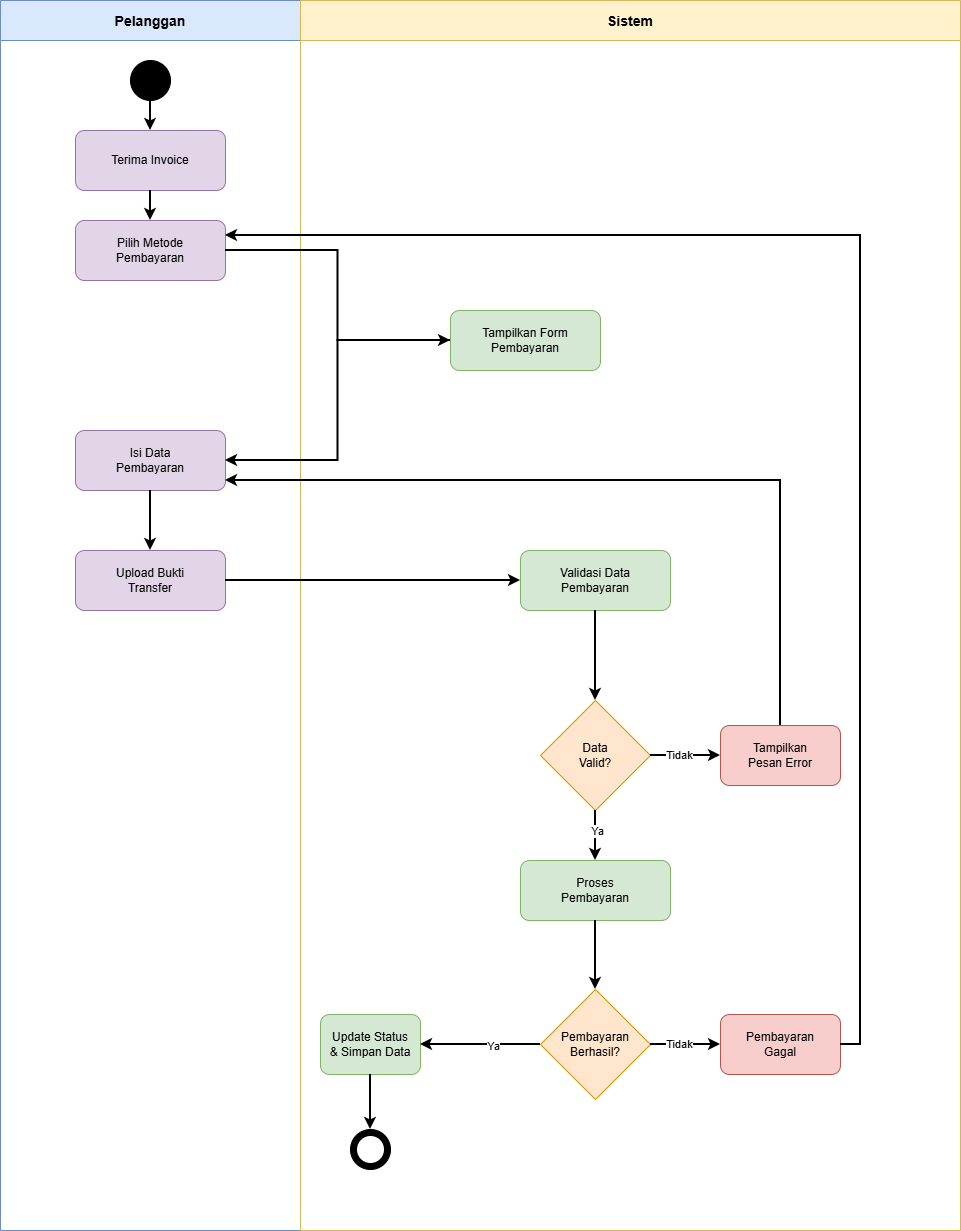

The diagram above was exported from draw.io. Its source (the exported page's mxGraphModel, read from the mxfile embedded in the PNG):
<mxGraphModel dx="748" dy="415" grid="1" gridSize="10" guides="1" tooltips="1" connect="1" arrows="1" fold="1" page="1" pageScale="1" pageWidth="827" pageHeight="1169" math="0" shadow="0">
  <root>
    <mxCell id="0" />
    <mxCell id="1" parent="0" />
    <mxCell id="KRN015x8a3CZ7-n9SDm6-1" value="Pelanggan" style="swimlane;startSize=40;fillColor=#dae8fc;strokeColor=#6c8ebf;fontStyle=1;fontSize=14;" parent="1" vertex="1">
      <mxGeometry x="40" y="40" width="300" height="1120" as="geometry" />
    </mxCell>
    <mxCell id="KRN015x8a3CZ7-n9SDm6-2" value="" style="ellipse;whiteSpace=wrap;html=1;aspect=fixed;fillColor=#000000;" parent="KRN015x8a3CZ7-n9SDm6-1" vertex="1">
      <mxGeometry x="130" y="60" width="40" height="40" as="geometry" />
    </mxCell>
    <mxCell id="KRN015x8a3CZ7-n9SDm6-3" value="Pilih Menu Produk&#10;Lapis Legit" style="rounded=1;whiteSpace=wrap;html=1;fillColor=#e1d5e7;strokeColor=#9673a6;" parent="KRN015x8a3CZ7-n9SDm6-1" vertex="1">
      <mxGeometry x="75" y="130" width="150" height="60" as="geometry" />
    </mxCell>
    <mxCell id="KRN015x8a3CZ7-n9SDm6-4" value="" style="edgeStyle=orthogonalEdgeStyle;rounded=0;orthogonalLoop=1;jettySize=auto;html=1;strokeWidth=2;" parent="KRN015x8a3CZ7-n9SDm6-1" source="KRN015x8a3CZ7-n9SDm6-2" target="KRN015x8a3CZ7-n9SDm6-3" edge="1">
      <mxGeometry relative="1" as="geometry" />
    </mxCell>
    <mxCell id="KRN015x8a3CZ7-n9SDm6-5" value="Masukkan Jumlah&#10;Pesanan" style="rounded=1;whiteSpace=wrap;html=1;fillColor=#e1d5e7;strokeColor=#9673a6;" parent="KRN015x8a3CZ7-n9SDm6-1" vertex="1">
      <mxGeometry x="75" y="220" width="150" height="60" as="geometry" />
    </mxCell>
    <mxCell id="KRN015x8a3CZ7-n9SDm6-6" value="" style="edgeStyle=orthogonalEdgeStyle;rounded=0;orthogonalLoop=1;jettySize=auto;html=1;strokeWidth=2;" parent="KRN015x8a3CZ7-n9SDm6-1" source="KRN015x8a3CZ7-n9SDm6-3" target="KRN015x8a3CZ7-n9SDm6-5" edge="1">
      <mxGeometry relative="1" as="geometry" />
    </mxCell>
    <mxCell id="KRN015x8a3CZ7-n9SDm6-7" value="Input Data&#10;Pengiriman" style="rounded=1;whiteSpace=wrap;html=1;fillColor=#e1d5e7;strokeColor=#9673a6;" parent="KRN015x8a3CZ7-n9SDm6-1" vertex="1">
      <mxGeometry x="75" y="530" width="150" height="60" as="geometry" />
    </mxCell>
    <mxCell id="KRN015x8a3CZ7-n9SDm6-8" value="Konfirmasi&#10;Pesanan" style="rounded=1;whiteSpace=wrap;html=1;fillColor=#e1d5e7;strokeColor=#9673a6;" parent="KRN015x8a3CZ7-n9SDm6-1" vertex="1">
      <mxGeometry x="75" y="790" width="150" height="60" as="geometry" />
    </mxCell>
    <mxCell id="KRN015x8a3CZ7-n9SDm6-9" value="Sistem" style="swimlane;startSize=40;fillColor=#fff2cc;strokeColor=#d6b656;fontStyle=1;fontSize=14;" parent="1" vertex="1">
      <mxGeometry x="340" y="40" width="540" height="1120" as="geometry" />
    </mxCell>
    <mxCell id="KRN015x8a3CZ7-n9SDm6-10" value="Cek Ketersediaan&#10;Stok" style="rounded=1;whiteSpace=wrap;html=1;fillColor=#d5e8d4;strokeColor=#82b366;" parent="KRN015x8a3CZ7-n9SDm6-9" vertex="1">
      <mxGeometry x="150" y="220" width="150" height="60" as="geometry" />
    </mxCell>
    <mxCell id="KRN015x8a3CZ7-n9SDm6-11" value="Stok&#10;Tersedia?" style="rhombus;whiteSpace=wrap;html=1;fillColor=#ffe6cc;strokeColor=#d79b00;" parent="KRN015x8a3CZ7-n9SDm6-9" vertex="1">
      <mxGeometry x="170" y="400" width="110" height="110" as="geometry" />
    </mxCell>
    <mxCell id="KRN015x8a3CZ7-n9SDm6-12" value="" style="edgeStyle=orthogonalEdgeStyle;rounded=0;orthogonalLoop=1;jettySize=auto;html=1;strokeWidth=2;" parent="KRN015x8a3CZ7-n9SDm6-9" source="KRN015x8a3CZ7-n9SDm6-10" target="KRN015x8a3CZ7-n9SDm6-11" edge="1">
      <mxGeometry relative="1" as="geometry" />
    </mxCell>
    <mxCell id="KRN015x8a3CZ7-n9SDm6-13" value="Tampilkan&#10;&quot;Stok Habis&quot;" style="rounded=1;whiteSpace=wrap;html=1;fillColor=#f8cecc;strokeColor=#b85450;" parent="KRN015x8a3CZ7-n9SDm6-9" vertex="1">
      <mxGeometry x="330" y="425" width="120" height="60" as="geometry" />
    </mxCell>
    <mxCell id="KRN015x8a3CZ7-n9SDm6-14" value="" style="edgeStyle=orthogonalEdgeStyle;rounded=0;orthogonalLoop=1;jettySize=auto;html=1;strokeWidth=2;" parent="KRN015x8a3CZ7-n9SDm6-9" source="KRN015x8a3CZ7-n9SDm6-11" target="KRN015x8a3CZ7-n9SDm6-13" edge="1">
      <mxGeometry relative="1" as="geometry" />
    </mxCell>
    <mxCell id="KRN015x8a3CZ7-n9SDm6-15" value="Tidak" style="edgeLabel;html=1;align=center;verticalAlign=middle;resizable=0;points=[];" parent="KRN015x8a3CZ7-n9SDm6-14" vertex="1" connectable="0">
      <mxGeometry x="-0.2" y="1" relative="1" as="geometry">
        <mxPoint as="offset" />
      </mxGeometry>
    </mxCell>
    <mxCell id="KRN015x8a3CZ7-n9SDm6-16" value="Hitung Total&#10;Harga" style="rounded=1;whiteSpace=wrap;html=1;fillColor=#d5e8d4;strokeColor=#82b366;" parent="KRN015x8a3CZ7-n9SDm6-9" vertex="1">
      <mxGeometry x="150" y="630" width="150" height="60" as="geometry" />
    </mxCell>
    <mxCell id="KRN015x8a3CZ7-n9SDm6-17" value="Tampilkan&#10;Ringkasan" style="rounded=1;whiteSpace=wrap;html=1;fillColor=#d5e8d4;strokeColor=#82b366;" parent="KRN015x8a3CZ7-n9SDm6-9" vertex="1">
      <mxGeometry x="150" y="720" width="150" height="60" as="geometry" />
    </mxCell>
    <mxCell id="KRN015x8a3CZ7-n9SDm6-18" value="" style="edgeStyle=orthogonalEdgeStyle;rounded=0;orthogonalLoop=1;jettySize=auto;html=1;strokeWidth=2;" parent="KRN015x8a3CZ7-n9SDm6-9" source="KRN015x8a3CZ7-n9SDm6-16" target="KRN015x8a3CZ7-n9SDm6-17" edge="1">
      <mxGeometry relative="1" as="geometry" />
    </mxCell>
    <mxCell id="KRN015x8a3CZ7-n9SDm6-19" value="Pesanan&#10;Disetujui?" style="rhombus;whiteSpace=wrap;html=1;fillColor=#ffe6cc;strokeColor=#d79b00;" parent="KRN015x8a3CZ7-n9SDm6-9" vertex="1">
      <mxGeometry x="170" y="805" width="110" height="110" as="geometry" />
    </mxCell>
    <mxCell id="KRN015x8a3CZ7-n9SDm6-20" value="Simpan Data&#10;Pesanan" style="rounded=1;whiteSpace=wrap;html=1;fillColor=#d5e8d4;strokeColor=#82b366;" parent="KRN015x8a3CZ7-n9SDm6-9" vertex="1">
      <mxGeometry x="150" y="970" width="150" height="60" as="geometry" />
    </mxCell>
    <mxCell id="KRN015x8a3CZ7-n9SDm6-21" value="" style="edgeStyle=orthogonalEdgeStyle;rounded=0;orthogonalLoop=1;jettySize=auto;html=1;strokeWidth=2;" parent="KRN015x8a3CZ7-n9SDm6-9" source="KRN015x8a3CZ7-n9SDm6-19" target="KRN015x8a3CZ7-n9SDm6-20" edge="1">
      <mxGeometry relative="1" as="geometry" />
    </mxCell>
    <mxCell id="KRN015x8a3CZ7-n9SDm6-22" value="Ya" style="edgeLabel;html=1;align=center;verticalAlign=middle;resizable=0;points=[];" parent="KRN015x8a3CZ7-n9SDm6-21" vertex="1" connectable="0">
      <mxGeometry x="-0.2" y="1" relative="1" as="geometry">
        <mxPoint as="offset" />
      </mxGeometry>
    </mxCell>
    <mxCell id="KRN015x8a3CZ7-n9SDm6-23" value="" style="ellipse;whiteSpace=wrap;html=1;aspect=fixed;fillColor=#000000;" parent="KRN015x8a3CZ7-n9SDm6-9" vertex="1">
      <mxGeometry x="205" y="1070" width="40" height="40" as="geometry" />
    </mxCell>
    <mxCell id="KRN015x8a3CZ7-n9SDm6-24" value="" style="ellipse;whiteSpace=wrap;html=1;aspect=fixed;fillColor=#ffffff;strokeColor=#000000;strokeWidth=3;" parent="KRN015x8a3CZ7-n9SDm6-9" vertex="1">
      <mxGeometry x="210" y="1075" width="30" height="30" as="geometry" />
    </mxCell>
    <mxCell id="KRN015x8a3CZ7-n9SDm6-25" value="" style="edgeStyle=orthogonalEdgeStyle;rounded=0;orthogonalLoop=1;jettySize=auto;html=1;strokeWidth=2;" parent="KRN015x8a3CZ7-n9SDm6-9" source="KRN015x8a3CZ7-n9SDm6-20" target="KRN015x8a3CZ7-n9SDm6-23" edge="1">
      <mxGeometry relative="1" as="geometry" />
    </mxCell>
    <mxCell id="KRN015x8a3CZ7-n9SDm6-29" value="" style="edgeStyle=orthogonalEdgeStyle;rounded=0;orthogonalLoop=1;jettySize=auto;html=1;strokeWidth=2;exitX=1;exitY=0.5;exitDx=0;exitDy=0;entryX=0;entryY=0.5;entryDx=0;entryDy=0;" parent="1" source="KRN015x8a3CZ7-n9SDm6-5" target="KRN015x8a3CZ7-n9SDm6-10" edge="1">
      <mxGeometry relative="1" as="geometry">
        <mxPoint x="265" y="310" as="sourcePoint" />
        <mxPoint x="490" y="380" as="targetPoint" />
      </mxGeometry>
    </mxCell>
    <mxCell id="KRN015x8a3CZ7-n9SDm6-30" value="" style="edgeStyle=orthogonalEdgeStyle;rounded=0;orthogonalLoop=1;jettySize=auto;html=1;strokeWidth=2;exitX=0;exitY=0.5;exitDx=0;exitDy=0;entryX=1;entryY=0.5;entryDx=0;entryDy=0;" parent="1" source="KRN015x8a3CZ7-n9SDm6-11" target="KRN015x8a3CZ7-n9SDm6-7" edge="1">
      <mxGeometry relative="1" as="geometry">
        <mxPoint x="510" y="495" as="sourcePoint" />
        <mxPoint x="340" y="620" as="targetPoint" />
        <Array as="points">
          <mxPoint x="380" y="495" />
          <mxPoint x="380" y="600" />
        </Array>
      </mxGeometry>
    </mxCell>
    <mxCell id="KRN015x8a3CZ7-n9SDm6-31" value="Ya" style="edgeLabel;html=1;align=center;verticalAlign=middle;resizable=0;points=[];" parent="KRN015x8a3CZ7-n9SDm6-30" vertex="1" connectable="0">
      <mxGeometry x="-0.2" y="1" relative="1" as="geometry">
        <mxPoint x="10" as="offset" />
      </mxGeometry>
    </mxCell>
    <mxCell id="KRN015x8a3CZ7-n9SDm6-32" value="" style="edgeStyle=orthogonalEdgeStyle;rounded=0;orthogonalLoop=1;jettySize=auto;html=1;strokeWidth=2;exitX=1;exitY=0.5;exitDx=0;exitDy=0;entryX=0;entryY=0.5;entryDx=0;entryDy=0;" parent="1" source="KRN015x8a3CZ7-n9SDm6-7" target="KRN015x8a3CZ7-n9SDm6-16" edge="1">
      <mxGeometry relative="1" as="geometry">
        <mxPoint x="340" y="620" as="sourcePoint" />
        <mxPoint x="490" y="700" as="targetPoint" />
        <Array as="points">
          <mxPoint x="380" y="600" />
          <mxPoint x="380" y="700" />
        </Array>
      </mxGeometry>
    </mxCell>
    <mxCell id="KRN015x8a3CZ7-n9SDm6-33" value="" style="edgeStyle=orthogonalEdgeStyle;rounded=0;orthogonalLoop=1;jettySize=auto;html=1;strokeWidth=2;exitX=0;exitY=0.5;exitDx=0;exitDy=0;entryX=1;entryY=0.5;entryDx=0;entryDy=0;" parent="1" source="KRN015x8a3CZ7-n9SDm6-17" target="KRN015x8a3CZ7-n9SDm6-8" edge="1">
      <mxGeometry relative="1" as="geometry">
        <mxPoint x="490" y="790" as="sourcePoint" />
        <mxPoint x="340" y="830" as="targetPoint" />
        <Array as="points">
          <mxPoint x="390" y="790" />
          <mxPoint x="390" y="860" />
        </Array>
      </mxGeometry>
    </mxCell>
    <mxCell id="KRN015x8a3CZ7-n9SDm6-34" value="" style="edgeStyle=orthogonalEdgeStyle;rounded=0;orthogonalLoop=1;jettySize=auto;html=1;strokeWidth=2;exitX=1;exitY=0.5;exitDx=0;exitDy=0;entryX=0;entryY=0.5;entryDx=0;entryDy=0;" parent="1" source="KRN015x8a3CZ7-n9SDm6-8" target="KRN015x8a3CZ7-n9SDm6-19" edge="1">
      <mxGeometry relative="1" as="geometry">
        <mxPoint x="340" y="830" as="sourcePoint" />
        <mxPoint x="510" y="925" as="targetPoint" />
        <Array as="points">
          <mxPoint x="390" y="860" />
          <mxPoint x="390" y="900" />
        </Array>
      </mxGeometry>
    </mxCell>
    <mxCell id="KRN015x8a3CZ7-n9SDm6-35" value="" style="edgeStyle=orthogonalEdgeStyle;rounded=0;orthogonalLoop=1;jettySize=auto;html=1;strokeWidth=2;entryX=1;entryY=0.75;entryDx=0;entryDy=0;exitX=0.5;exitY=0;exitDx=0;exitDy=0;" parent="1" source="KRN015x8a3CZ7-n9SDm6-13" target="KRN015x8a3CZ7-n9SDm6-3" edge="1">
      <mxGeometry relative="1" as="geometry">
        <mxPoint x="826.9973684210527" y="565" as="sourcePoint" />
        <mxPoint x="307.05" y="229.95000000000002" as="targetPoint" />
        <Array as="points">
          <mxPoint x="730" y="215" />
        </Array>
      </mxGeometry>
    </mxCell>
    <mxCell id="KRN015x8a3CZ7-n9SDm6-26" value="Batalkan" style="rounded=1;whiteSpace=wrap;html=1;fillColor=#f8cecc;strokeColor=#b85450;" parent="1" vertex="1">
      <mxGeometry x="740" y="870" width="120" height="60" as="geometry" />
    </mxCell>
    <mxCell id="KRN015x8a3CZ7-n9SDm6-27" value="" style="edgeStyle=orthogonalEdgeStyle;rounded=0;orthogonalLoop=1;jettySize=auto;html=1;strokeWidth=2;" parent="1" source="KRN015x8a3CZ7-n9SDm6-19" target="KRN015x8a3CZ7-n9SDm6-26" edge="1">
      <mxGeometry relative="1" as="geometry" />
    </mxCell>
    <mxCell id="KRN015x8a3CZ7-n9SDm6-28" value="Tidak" style="edgeLabel;html=1;align=center;verticalAlign=middle;resizable=0;points=[];" parent="KRN015x8a3CZ7-n9SDm6-27" vertex="1" connectable="0">
      <mxGeometry x="-0.2" y="1" relative="1" as="geometry">
        <mxPoint as="offset" />
      </mxGeometry>
    </mxCell>
    <mxCell id="Xtjl9_Wuf72VuMS-U633-1" value="" style="edgeStyle=orthogonalEdgeStyle;rounded=0;orthogonalLoop=1;jettySize=auto;html=1;strokeWidth=2;entryX=1;entryY=0.25;entryDx=0;entryDy=0;exitX=0.5;exitY=0;exitDx=0;exitDy=0;" parent="1" source="KRN015x8a3CZ7-n9SDm6-26" target="KRN015x8a3CZ7-n9SDm6-3" edge="1">
      <mxGeometry relative="1" as="geometry">
        <mxPoint x="740" y="475" as="sourcePoint" />
        <mxPoint x="275" y="210" as="targetPoint" />
        <Array as="points">
          <mxPoint x="800" y="185" />
        </Array>
      </mxGeometry>
    </mxCell>
  </root>
</mxGraphModel>